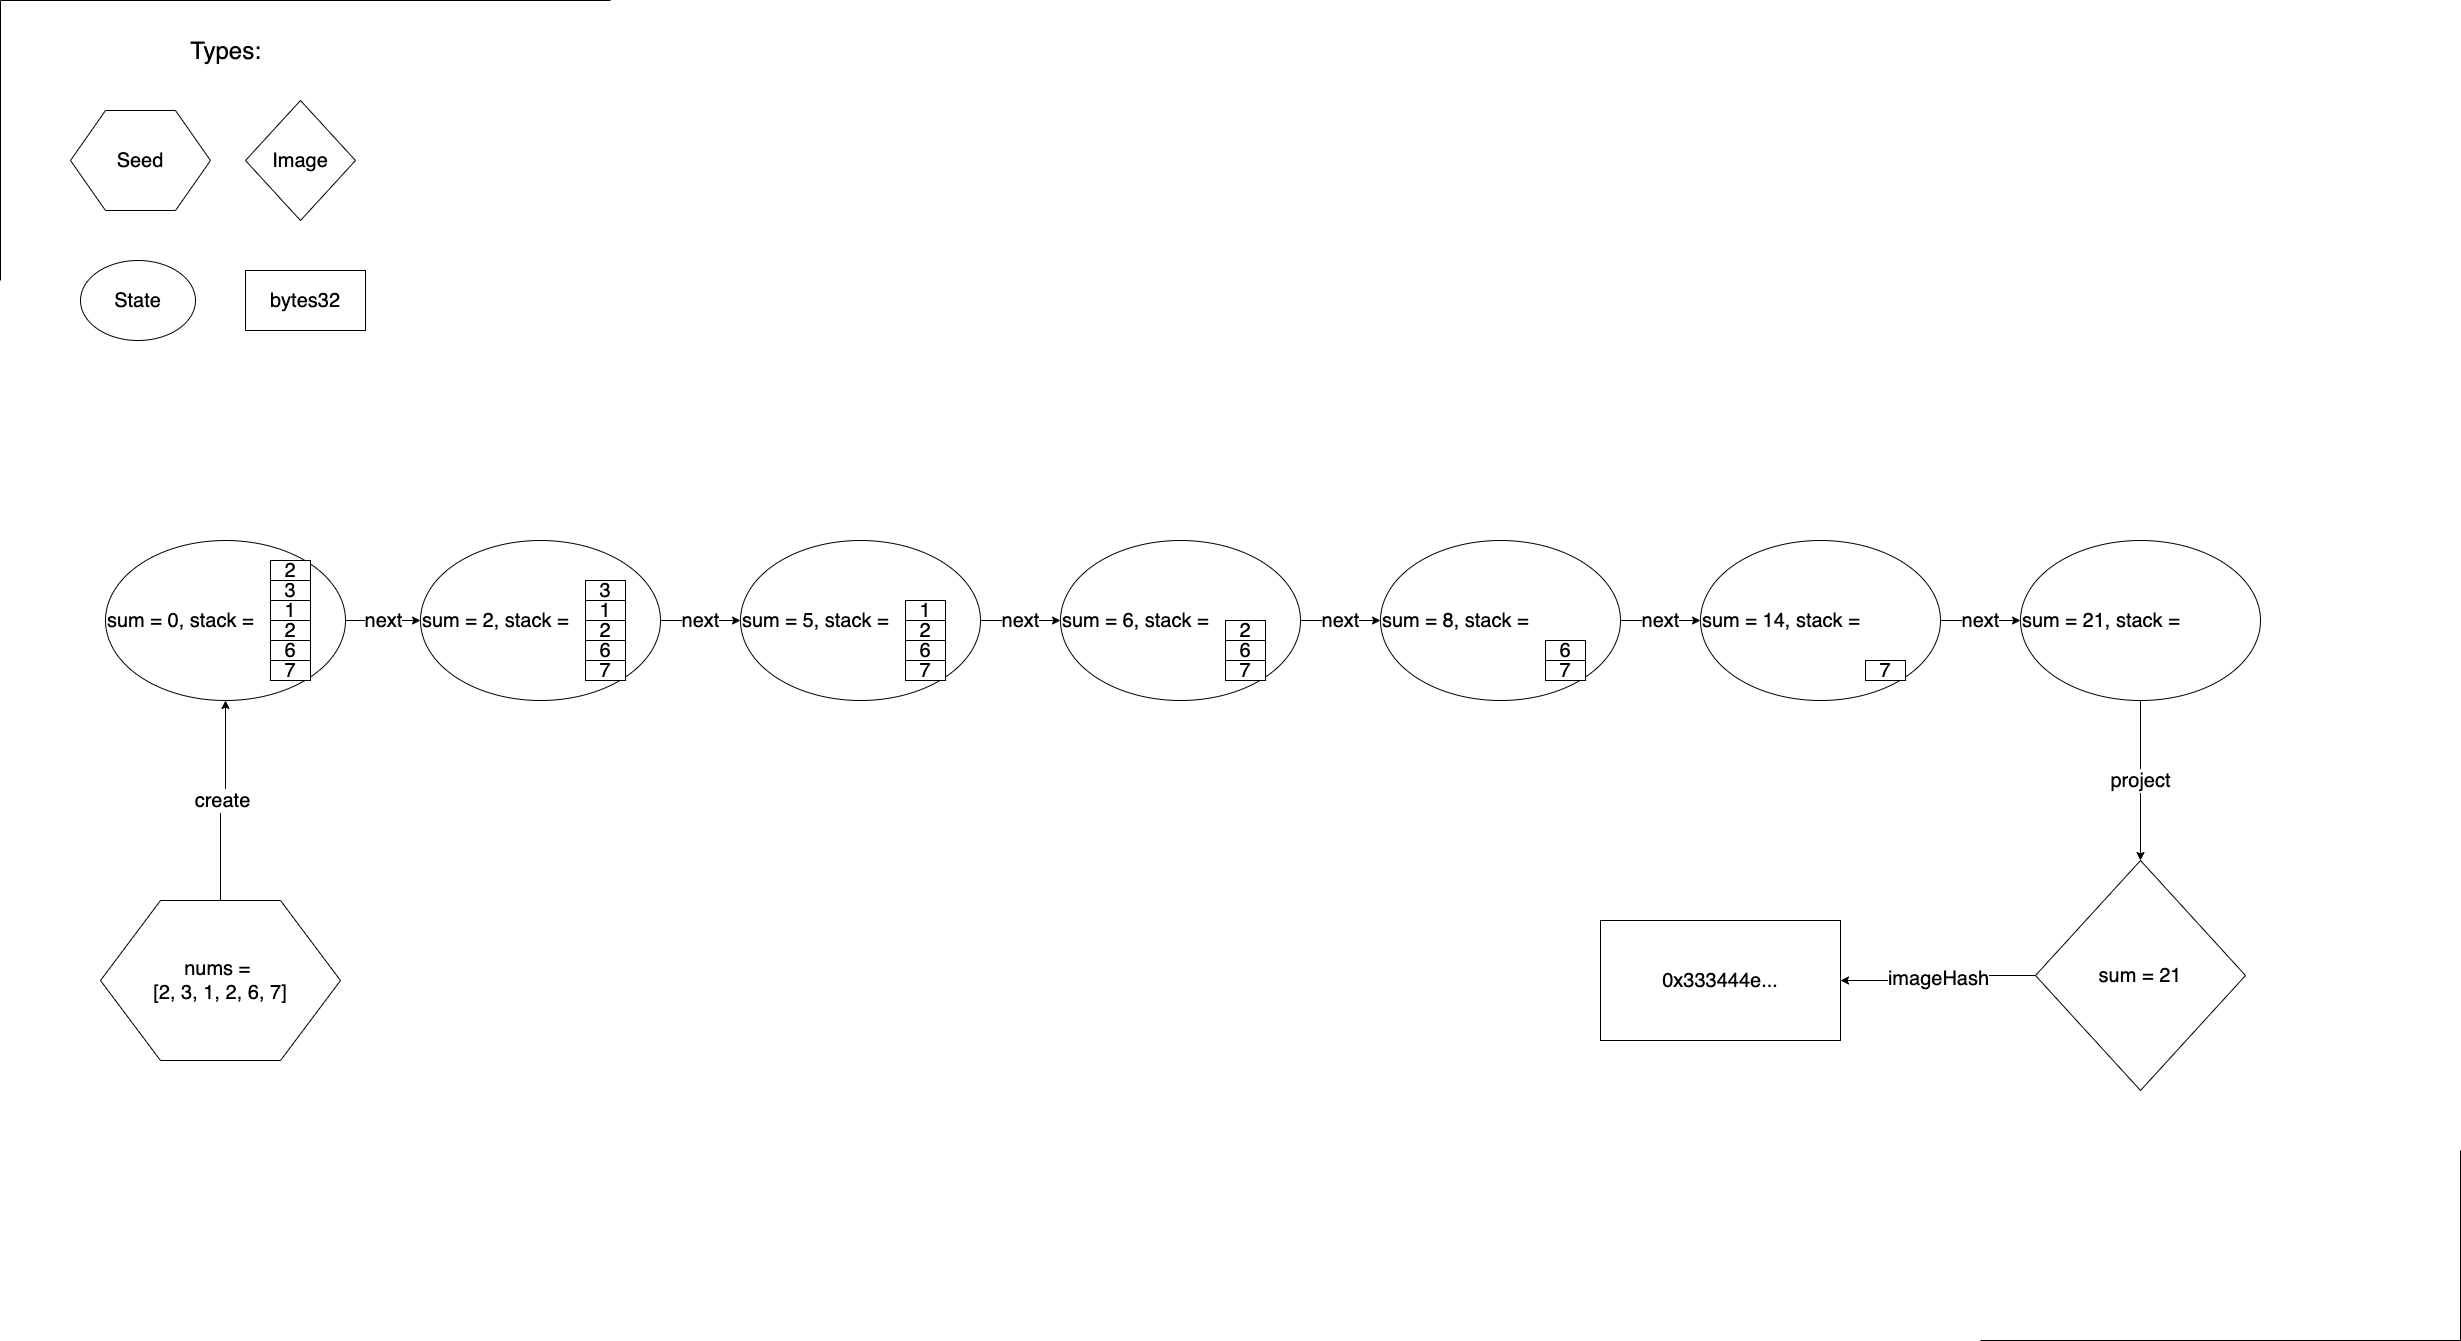

The diagram above was exported from draw.io. Its source (the exported page's mxGraphModel, read from the mxfile embedded in the PNG):
<mxGraphModel dx="7530" dy="1652" grid="1" gridSize="10" guides="0" tooltips="1" connect="1" arrows="1" fold="1" page="1" pageScale="1" pageWidth="2339" pageHeight="3300" math="0" shadow="0">
  <root>
    <mxCell id="0" />
    <mxCell id="1" parent="0" />
    <mxCell id="z1Rna4vgPrGTOxORL_xE-88" value="next" style="edgeStyle=orthogonalEdgeStyle;rounded=0;orthogonalLoop=1;jettySize=auto;html=1;exitX=1;exitY=0.5;exitDx=0;exitDy=0;entryX=0;entryY=0.5;entryDx=0;entryDy=0;fontSize=20;" parent="1" source="z1Rna4vgPrGTOxORL_xE-2" target="z1Rna4vgPrGTOxORL_xE-56" edge="1">
      <mxGeometry relative="1" as="geometry" />
    </mxCell>
    <mxCell id="z1Rna4vgPrGTOxORL_xE-2" value="&lt;font style=&quot;font-size: 20px&quot;&gt;sum = 0, stack =&amp;nbsp;&lt;/font&gt;" style="ellipse;whiteSpace=wrap;html=1;align=left;" parent="1" vertex="1">
      <mxGeometry x="-3155" y="560" width="240" height="160" as="geometry" />
    </mxCell>
    <mxCell id="z1Rna4vgPrGTOxORL_xE-3" value="&lt;font style=&quot;font-size: 20px;&quot;&gt;2&lt;/font&gt;" style="rounded=0;whiteSpace=wrap;html=1;fontSize=20;" parent="1" vertex="1">
      <mxGeometry x="-2990" y="580" width="40" height="20" as="geometry" />
    </mxCell>
    <mxCell id="z1Rna4vgPrGTOxORL_xE-4" value="&lt;font style=&quot;font-size: 20px;&quot;&gt;3&lt;/font&gt;" style="rounded=0;whiteSpace=wrap;html=1;fontSize=20;" parent="1" vertex="1">
      <mxGeometry x="-2990" y="600" width="40" height="20" as="geometry" />
    </mxCell>
    <mxCell id="z1Rna4vgPrGTOxORL_xE-5" value="&lt;font style=&quot;font-size: 20px;&quot;&gt;1&lt;/font&gt;" style="rounded=0;whiteSpace=wrap;html=1;fontSize=20;" parent="1" vertex="1">
      <mxGeometry x="-2990" y="620" width="40" height="20" as="geometry" />
    </mxCell>
    <mxCell id="z1Rna4vgPrGTOxORL_xE-6" value="&lt;font style=&quot;font-size: 20px;&quot;&gt;2&lt;/font&gt;" style="rounded=0;whiteSpace=wrap;html=1;fontSize=20;" parent="1" vertex="1">
      <mxGeometry x="-2990" y="640" width="40" height="20" as="geometry" />
    </mxCell>
    <mxCell id="z1Rna4vgPrGTOxORL_xE-7" value="&lt;font style=&quot;font-size: 20px;&quot;&gt;6&lt;/font&gt;" style="rounded=0;whiteSpace=wrap;html=1;fontSize=20;" parent="1" vertex="1">
      <mxGeometry x="-2990" y="660" width="40" height="20" as="geometry" />
    </mxCell>
    <mxCell id="z1Rna4vgPrGTOxORL_xE-8" value="&lt;font style=&quot;font-size: 20px;&quot;&gt;7&lt;/font&gt;" style="rounded=0;whiteSpace=wrap;html=1;fontSize=20;" parent="1" vertex="1">
      <mxGeometry x="-2990" y="680" width="40" height="20" as="geometry" />
    </mxCell>
    <mxCell id="z1Rna4vgPrGTOxORL_xE-10" value="&lt;font style=&quot;font-size: 20px&quot;&gt;State&lt;/font&gt;" style="ellipse;whiteSpace=wrap;html=1;" parent="1" vertex="1">
      <mxGeometry x="-3180" y="280" width="115" height="80" as="geometry" />
    </mxCell>
    <mxCell id="z1Rna4vgPrGTOxORL_xE-11" value="&lt;font style=&quot;font-size: 20px&quot;&gt;Image&lt;/font&gt;" style="rhombus;whiteSpace=wrap;html=1;" parent="1" vertex="1">
      <mxGeometry x="-3015" y="120" width="110" height="120" as="geometry" />
    </mxCell>
    <mxCell id="z1Rna4vgPrGTOxORL_xE-12" value="&lt;font style=&quot;font-size: 20px&quot;&gt;bytes32&lt;/font&gt;" style="rounded=0;whiteSpace=wrap;html=1;" parent="1" vertex="1">
      <mxGeometry x="-3015" y="290" width="120" height="60" as="geometry" />
    </mxCell>
    <mxCell id="z1Rna4vgPrGTOxORL_xE-13" value="&lt;font style=&quot;font-size: 24px&quot;&gt;Types:&lt;/font&gt;" style="text;html=1;align=center;verticalAlign=middle;resizable=0;points=[];autosize=1;" parent="1" vertex="1">
      <mxGeometry x="-3080" y="60" width="90" height="20" as="geometry" />
    </mxCell>
    <mxCell id="z1Rna4vgPrGTOxORL_xE-103" value="imageHash" style="edgeStyle=orthogonalEdgeStyle;rounded=0;orthogonalLoop=1;jettySize=auto;html=1;exitX=0;exitY=0.5;exitDx=0;exitDy=0;fontSize=20;" parent="1" source="z1Rna4vgPrGTOxORL_xE-55" target="z1Rna4vgPrGTOxORL_xE-102" edge="1">
      <mxGeometry relative="1" as="geometry" />
    </mxCell>
    <mxCell id="z1Rna4vgPrGTOxORL_xE-55" value="&lt;font style=&quot;font-size: 20px&quot;&gt;sum = 21&lt;/font&gt;" style="rhombus;whiteSpace=wrap;html=1;" parent="1" vertex="1">
      <mxGeometry x="-1225" y="880" width="210" height="230" as="geometry" />
    </mxCell>
    <mxCell id="z1Rna4vgPrGTOxORL_xE-89" value="next" style="edgeStyle=orthogonalEdgeStyle;rounded=0;orthogonalLoop=1;jettySize=auto;html=1;exitX=1;exitY=0.5;exitDx=0;exitDy=0;entryX=0;entryY=0.5;entryDx=0;entryDy=0;fontSize=20;" parent="1" source="z1Rna4vgPrGTOxORL_xE-56" target="z1Rna4vgPrGTOxORL_xE-63" edge="1">
      <mxGeometry relative="1" as="geometry" />
    </mxCell>
    <mxCell id="z1Rna4vgPrGTOxORL_xE-56" value="&lt;font style=&quot;font-size: 20px&quot;&gt;sum = 2, stack =&amp;nbsp;&lt;/font&gt;" style="ellipse;whiteSpace=wrap;html=1;align=left;" parent="1" vertex="1">
      <mxGeometry x="-2840" y="560" width="240" height="160" as="geometry" />
    </mxCell>
    <mxCell id="z1Rna4vgPrGTOxORL_xE-58" value="&lt;font style=&quot;font-size: 20px;&quot;&gt;3&lt;/font&gt;" style="rounded=0;whiteSpace=wrap;html=1;fontSize=20;" parent="1" vertex="1">
      <mxGeometry x="-2675" y="600" width="40" height="20" as="geometry" />
    </mxCell>
    <mxCell id="z1Rna4vgPrGTOxORL_xE-59" value="&lt;font style=&quot;font-size: 20px;&quot;&gt;1&lt;/font&gt;" style="rounded=0;whiteSpace=wrap;html=1;fontSize=20;" parent="1" vertex="1">
      <mxGeometry x="-2675" y="620" width="40" height="20" as="geometry" />
    </mxCell>
    <mxCell id="z1Rna4vgPrGTOxORL_xE-60" value="&lt;font style=&quot;font-size: 20px;&quot;&gt;2&lt;/font&gt;" style="rounded=0;whiteSpace=wrap;html=1;fontSize=20;" parent="1" vertex="1">
      <mxGeometry x="-2675" y="640" width="40" height="20" as="geometry" />
    </mxCell>
    <mxCell id="z1Rna4vgPrGTOxORL_xE-61" value="&lt;font style=&quot;font-size: 20px;&quot;&gt;6&lt;/font&gt;" style="rounded=0;whiteSpace=wrap;html=1;fontSize=20;" parent="1" vertex="1">
      <mxGeometry x="-2675" y="660" width="40" height="20" as="geometry" />
    </mxCell>
    <mxCell id="z1Rna4vgPrGTOxORL_xE-62" value="&lt;font style=&quot;font-size: 20px;&quot;&gt;7&lt;/font&gt;" style="rounded=0;whiteSpace=wrap;html=1;fontSize=20;" parent="1" vertex="1">
      <mxGeometry x="-2675" y="680" width="40" height="20" as="geometry" />
    </mxCell>
    <mxCell id="z1Rna4vgPrGTOxORL_xE-90" value="next" style="edgeStyle=orthogonalEdgeStyle;rounded=0;orthogonalLoop=1;jettySize=auto;html=1;exitX=1;exitY=0.5;exitDx=0;exitDy=0;fontSize=20;" parent="1" source="z1Rna4vgPrGTOxORL_xE-63" target="z1Rna4vgPrGTOxORL_xE-69" edge="1">
      <mxGeometry relative="1" as="geometry" />
    </mxCell>
    <mxCell id="z1Rna4vgPrGTOxORL_xE-63" value="&lt;font style=&quot;font-size: 20px&quot;&gt;sum = 5, stack =&amp;nbsp;&lt;/font&gt;" style="ellipse;whiteSpace=wrap;html=1;align=left;" parent="1" vertex="1">
      <mxGeometry x="-2520" y="560" width="240" height="160" as="geometry" />
    </mxCell>
    <mxCell id="z1Rna4vgPrGTOxORL_xE-65" value="&lt;font style=&quot;font-size: 20px;&quot;&gt;1&lt;/font&gt;" style="rounded=0;whiteSpace=wrap;html=1;fontSize=20;" parent="1" vertex="1">
      <mxGeometry x="-2355" y="620" width="40" height="20" as="geometry" />
    </mxCell>
    <mxCell id="z1Rna4vgPrGTOxORL_xE-66" value="&lt;font style=&quot;font-size: 20px;&quot;&gt;2&lt;/font&gt;" style="rounded=0;whiteSpace=wrap;html=1;fontSize=20;" parent="1" vertex="1">
      <mxGeometry x="-2355" y="640" width="40" height="20" as="geometry" />
    </mxCell>
    <mxCell id="z1Rna4vgPrGTOxORL_xE-67" value="&lt;font style=&quot;font-size: 20px;&quot;&gt;6&lt;/font&gt;" style="rounded=0;whiteSpace=wrap;html=1;fontSize=20;" parent="1" vertex="1">
      <mxGeometry x="-2355" y="660" width="40" height="20" as="geometry" />
    </mxCell>
    <mxCell id="z1Rna4vgPrGTOxORL_xE-68" value="&lt;font style=&quot;font-size: 20px;&quot;&gt;7&lt;/font&gt;" style="rounded=0;whiteSpace=wrap;html=1;fontSize=20;" parent="1" vertex="1">
      <mxGeometry x="-2355" y="680" width="40" height="20" as="geometry" />
    </mxCell>
    <mxCell id="z1Rna4vgPrGTOxORL_xE-91" value="next" style="edgeStyle=orthogonalEdgeStyle;rounded=0;orthogonalLoop=1;jettySize=auto;html=1;exitX=1;exitY=0.5;exitDx=0;exitDy=0;entryX=0;entryY=0.5;entryDx=0;entryDy=0;fontSize=20;" parent="1" source="z1Rna4vgPrGTOxORL_xE-69" target="z1Rna4vgPrGTOxORL_xE-74" edge="1">
      <mxGeometry relative="1" as="geometry" />
    </mxCell>
    <mxCell id="z1Rna4vgPrGTOxORL_xE-69" value="&lt;font style=&quot;font-size: 20px&quot;&gt;sum = 6, stack =&amp;nbsp;&lt;/font&gt;" style="ellipse;whiteSpace=wrap;html=1;align=left;" parent="1" vertex="1">
      <mxGeometry x="-2200" y="560" width="240" height="160" as="geometry" />
    </mxCell>
    <mxCell id="z1Rna4vgPrGTOxORL_xE-71" value="&lt;font style=&quot;font-size: 20px;&quot;&gt;2&lt;/font&gt;" style="rounded=0;whiteSpace=wrap;html=1;fontSize=20;" parent="1" vertex="1">
      <mxGeometry x="-2035" y="640" width="40" height="20" as="geometry" />
    </mxCell>
    <mxCell id="z1Rna4vgPrGTOxORL_xE-72" value="&lt;font style=&quot;font-size: 20px;&quot;&gt;6&lt;/font&gt;" style="rounded=0;whiteSpace=wrap;html=1;fontSize=20;" parent="1" vertex="1">
      <mxGeometry x="-2035" y="660" width="40" height="20" as="geometry" />
    </mxCell>
    <mxCell id="z1Rna4vgPrGTOxORL_xE-73" value="&lt;font style=&quot;font-size: 20px;&quot;&gt;7&lt;/font&gt;" style="rounded=0;whiteSpace=wrap;html=1;fontSize=20;" parent="1" vertex="1">
      <mxGeometry x="-2035" y="680" width="40" height="20" as="geometry" />
    </mxCell>
    <mxCell id="z1Rna4vgPrGTOxORL_xE-92" value="next" style="edgeStyle=orthogonalEdgeStyle;rounded=0;orthogonalLoop=1;jettySize=auto;html=1;exitX=1;exitY=0.5;exitDx=0;exitDy=0;fontSize=20;" parent="1" source="z1Rna4vgPrGTOxORL_xE-74" target="z1Rna4vgPrGTOxORL_xE-78" edge="1">
      <mxGeometry relative="1" as="geometry" />
    </mxCell>
    <mxCell id="z1Rna4vgPrGTOxORL_xE-74" value="&lt;font style=&quot;font-size: 20px&quot;&gt;sum = 8, stack =&amp;nbsp;&lt;/font&gt;" style="ellipse;whiteSpace=wrap;html=1;align=left;" parent="1" vertex="1">
      <mxGeometry x="-1880" y="560" width="240" height="160" as="geometry" />
    </mxCell>
    <mxCell id="z1Rna4vgPrGTOxORL_xE-76" value="&lt;font style=&quot;font-size: 20px;&quot;&gt;6&lt;/font&gt;" style="rounded=0;whiteSpace=wrap;html=1;fontSize=20;" parent="1" vertex="1">
      <mxGeometry x="-1715" y="660" width="40" height="20" as="geometry" />
    </mxCell>
    <mxCell id="z1Rna4vgPrGTOxORL_xE-77" value="&lt;font style=&quot;font-size: 20px;&quot;&gt;7&lt;/font&gt;" style="rounded=0;whiteSpace=wrap;html=1;fontSize=20;" parent="1" vertex="1">
      <mxGeometry x="-1715" y="680" width="40" height="20" as="geometry" />
    </mxCell>
    <mxCell id="z1Rna4vgPrGTOxORL_xE-93" value="next" style="edgeStyle=orthogonalEdgeStyle;rounded=0;orthogonalLoop=1;jettySize=auto;html=1;exitX=1;exitY=0.5;exitDx=0;exitDy=0;entryX=0;entryY=0.5;entryDx=0;entryDy=0;fontSize=20;" parent="1" source="z1Rna4vgPrGTOxORL_xE-78" target="z1Rna4vgPrGTOxORL_xE-84" edge="1">
      <mxGeometry relative="1" as="geometry" />
    </mxCell>
    <mxCell id="z1Rna4vgPrGTOxORL_xE-78" value="&lt;font style=&quot;font-size: 20px&quot;&gt;sum = 14, stack =&amp;nbsp;&lt;/font&gt;" style="ellipse;whiteSpace=wrap;html=1;align=left;" parent="1" vertex="1">
      <mxGeometry x="-1560" y="560" width="240" height="160" as="geometry" />
    </mxCell>
    <mxCell id="z1Rna4vgPrGTOxORL_xE-80" value="&lt;font style=&quot;font-size: 20px;&quot;&gt;7&lt;/font&gt;" style="rounded=0;whiteSpace=wrap;html=1;fontSize=20;" parent="1" vertex="1">
      <mxGeometry x="-1395" y="680" width="40" height="20" as="geometry" />
    </mxCell>
    <mxCell id="z1Rna4vgPrGTOxORL_xE-86" value="project" style="edgeStyle=orthogonalEdgeStyle;rounded=0;orthogonalLoop=1;jettySize=auto;html=1;exitX=0.5;exitY=1;exitDx=0;exitDy=0;fontSize=20;" parent="1" source="z1Rna4vgPrGTOxORL_xE-84" target="z1Rna4vgPrGTOxORL_xE-55" edge="1">
      <mxGeometry relative="1" as="geometry" />
    </mxCell>
    <mxCell id="z1Rna4vgPrGTOxORL_xE-84" value="&lt;font style=&quot;font-size: 20px&quot;&gt;sum = 21, stack =&amp;nbsp;&lt;/font&gt;" style="ellipse;whiteSpace=wrap;html=1;align=left;" parent="1" vertex="1">
      <mxGeometry x="-1240" y="560" width="240" height="160" as="geometry" />
    </mxCell>
    <mxCell id="z1Rna4vgPrGTOxORL_xE-96" value="" style="shape=partialRectangle;whiteSpace=wrap;html=1;bottom=0;right=0;fillColor=none;" parent="1" vertex="1">
      <mxGeometry x="-3260" y="20" width="610" height="280" as="geometry" />
    </mxCell>
    <mxCell id="z1Rna4vgPrGTOxORL_xE-97" value="" style="shape=partialRectangle;whiteSpace=wrap;html=1;top=0;left=0;fillColor=none;" parent="1" vertex="1">
      <mxGeometry x="-1280" y="1170" width="480" height="190" as="geometry" />
    </mxCell>
    <mxCell id="z1Rna4vgPrGTOxORL_xE-102" value="0x333444e..." style="rounded=0;whiteSpace=wrap;html=1;fontSize=20;" parent="1" vertex="1">
      <mxGeometry x="-1660" y="940" width="240" height="120" as="geometry" />
    </mxCell>
    <mxCell id="z1Rna4vgPrGTOxORL_xE-108" value="Seed" style="shape=hexagon;perimeter=hexagonPerimeter2;whiteSpace=wrap;html=1;fontSize=20;" parent="1" vertex="1">
      <mxGeometry x="-3190" y="130" width="140" height="100" as="geometry" />
    </mxCell>
    <mxCell id="z1Rna4vgPrGTOxORL_xE-110" value="create" style="edgeStyle=orthogonalEdgeStyle;rounded=0;orthogonalLoop=1;jettySize=auto;html=1;exitX=0.5;exitY=0;exitDx=0;exitDy=0;entryX=0.5;entryY=1;entryDx=0;entryDy=0;fontSize=20;" parent="1" source="z1Rna4vgPrGTOxORL_xE-109" target="z1Rna4vgPrGTOxORL_xE-2" edge="1">
      <mxGeometry relative="1" as="geometry" />
    </mxCell>
    <mxCell id="z1Rna4vgPrGTOxORL_xE-109" value="&lt;span style=&quot;white-space: normal&quot;&gt;nums =&amp;nbsp;&lt;/span&gt;&lt;br style=&quot;white-space: normal&quot;&gt;&lt;span style=&quot;white-space: normal&quot;&gt;[2, 3, 1, 2, 6, 7]&lt;/span&gt;" style="shape=hexagon;perimeter=hexagonPerimeter2;whiteSpace=wrap;html=1;fontSize=20;" parent="1" vertex="1">
      <mxGeometry x="-3160" y="920" width="240" height="160" as="geometry" />
    </mxCell>
  </root>
</mxGraphModel>